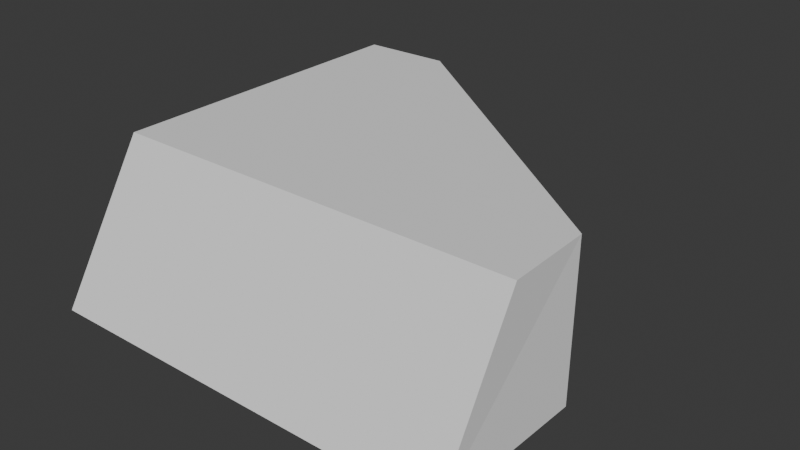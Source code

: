 # Source: part_giblet.blend  (saved by Blender 4.1.24; exported with 4.5.12 LTS)
import bpy
from mathutils import Matrix  # noqa: F401  (used for matrix-valued properties, if any)

bpy.ops.wm.read_factory_settings(use_empty=True)
scene = bpy.context.scene
scene.name = 'Scene'

# ---- world
world_world = bpy.data.worlds.new('World'); scene.world = world_world
world_world.use_nodes = True; world_world.node_tree.nodes.clear()
_N = world_world.node_tree.nodes; _L = world_world.node_tree.links
n0 = _N.new('ShaderNodeOutputWorld'); n0.name = 'World Output'; n0.location = (300, 300)
n1 = _N.new('ShaderNodeBackground'); n1.name = 'Background'; n1.location = (10, 300)
n1.inputs[0].default_value = (0.05088, 0.05088, 0.05088, 1.0)
_L.new(n1.outputs[0], n0.inputs[0])
n0.is_active_output = True
world_world.color = (0.05088, 0.05088, 0.05088)
world_world.use_sun_shadow = False
world_world.sun_shadow_jitter_overblur = 0.0

# ---- meshes
me_cube_002 = bpy.data.meshes.new('Cube.002')
me_cube_002.from_pydata([(-1.0, -1.0, -1.0), (-1.0, -0.5716, 0.9999), (-1.0, 0.9919, -0.9999), (-1.0, 1.008, 1.0), (1.006, -1.0, -1.0), (0.9937, -0.5716, 1.0), (0.9828, -0.151, 1.001), (-0.5702, 1.019, 0.9996), (1.017, -0.2232, -1.0), (-0.5453, 0.9773, -0.9998)], [], [(0, 1, 3, 2), (2, 3, 7, 9), (4, 5, 1, 0), (2, 9, 8, 4, 0), (6, 3, 1, 5), (6, 7, 3), (6, 5, 4, 8), (6, 8, 9, 7)])
_uv = me_cube_002.uv_layers.new(name='UVMap')
_uv.uv.foreach_set('vector', [0.375, 0.0, 0.625, 0.0, 0.625, 0.25, 0.375, 0.25, 0.375, 0.25, 0.625, 0.25, 0.625, 0.3007, 0.375, 0.3098, 0.375, 0.75, 0.625, 0.75, 0.625, 1.0, 0.375, 1.0, 0.125, 0.5, 0.1848, 0.5, 0.375, 0.6567, 0.375, 0.75, 0.125, 0.75, 0.625, 0.64, 0.875, 0.5, 0.875, 0.75, 0.625, 0.75, 0.625, 0.64, 0.625, 0.3007, 0.625, 0.25, 0.625, 0.64, 0.625, 0.75, 0.375, 0.75, 0.375, 0.6567, 0.625, 0.64, 0.375, 0.6567, 0.375, 0.3098, 0.625, 0.3007])
me_cube_002.update()

# ---- objects
ob_cube_001 = bpy.data.objects.new('Cube.001', me_cube_002)

# ---- transforms, parenting, visibility, modifiers, constraints
ob_cube_001.location = (0.0, 0.0, 0.0)
ob_cube_001.scale = (0.2329, 0.2329, 0.08085)

# ---- collection membership
scene.collection.objects.link(ob_cube_001)

# ---- scene / render settings (as saved in the file)
scene.frame_start = 1; scene.frame_end = 250; scene.frame_set(1)
scene.render.engine = 'BLENDER_EEVEE_NEXT'
scene.cycles.sampling_pattern = 'TABULATED_SOBOL'
scene.eevee.ray_tracing_options.trace_max_roughness = 0.0
bpy.context.view_layer.update()

# ---- added for rendering (the .blend has no active camera and no usable light): camera, sun
cam_auto = bpy.data.cameras.new('AutoCamera')
cam_auto.lens = 50.0
cam_auto.sensor_width = 36.0
cam_auto.clip_end = 1000.0
ob_auto_camera = bpy.data.objects.new('AutoCamera', cam_auto)
scene.collection.objects.link(ob_auto_camera)
ob_auto_camera.location = (0.634948, -0.757309, 0.506366)
ob_auto_camera.rotation_euler = (1.09748, -7.21219e-08, 0.694738)
scene.camera = ob_auto_camera
light_auto_sun = bpy.data.lights.new('AutoSun', 'SUN')
light_auto_sun.energy = 3.0
light_auto_sun.angle = 0.0523599
ob_auto_sun = bpy.data.objects.new('AutoSun', light_auto_sun)
scene.collection.objects.link(ob_auto_sun)
ob_auto_sun.rotation_euler = (0.872665, 0.174533, 0.523599)
bpy.context.view_layer.update()
